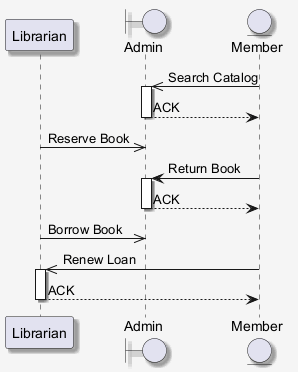

The diagram above was rendered by PlantUML. Its source (embedded in the PNG):
@startuml
skinparam shadowing false
skinparam backgroundColor #F5F5F5
skinparam shadowing true
participant "Librarian" as L
boundary "Admin" as A
entity "Member" as M
M ->> A : Search Catalog
activate A
A --> M : ACK
deactivate A
L ->> A : Reserve Book
M -> A : Return Book
activate A
A --> M : ACK
deactivate A
L ->> A : Borrow Book
M ->> L : Renew Loan
activate L
L --> M : ACK
deactivate L
@enduml